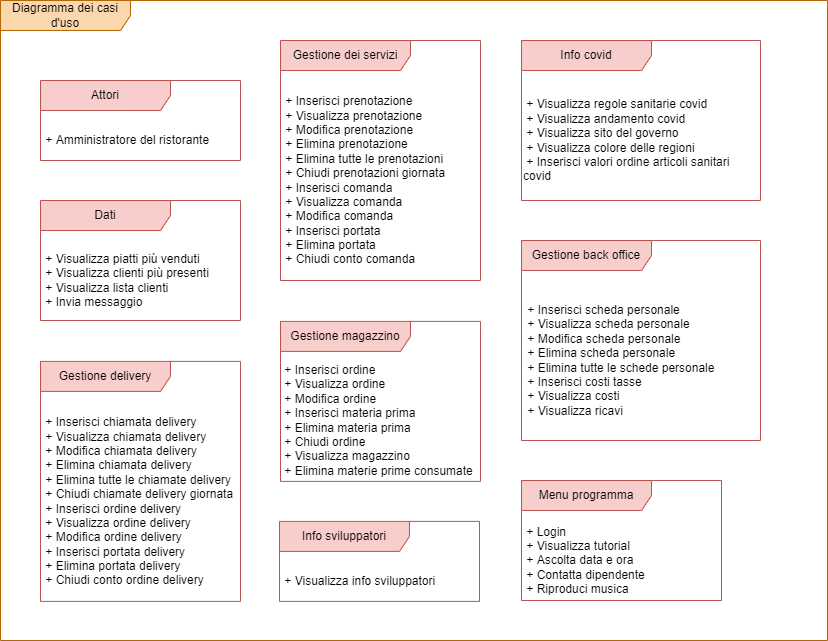

The diagram above was exported from draw.io. Its source (the exported page's mxGraphModel, read from the mxfile embedded in the PNG):
<mxGraphModel dx="868" dy="1562" grid="1" gridSize="10" guides="1" tooltips="1" connect="1" arrows="1" fold="1" page="1" pageScale="1" pageWidth="827" pageHeight="1169" math="0" shadow="0">
  <root>
    <mxCell id="0" />
    <mxCell id="1" parent="0" />
    <mxCell id="p4VrUXQ4CZzmE6bV14pe-1" value="Diagramma dei casi d'uso" style="shape=umlFrame;whiteSpace=wrap;html=1;width=130;height=30;fillColor=#fad7ac;strokeColor=#b46504;" parent="1" vertex="1">
      <mxGeometry y="-1160" width="827" height="640" as="geometry" />
    </mxCell>
    <mxCell id="p4VrUXQ4CZzmE6bV14pe-2" value="Gestione back office" style="shape=umlFrame;whiteSpace=wrap;html=1;width=130;height=30;fillColor=#f8cecc;strokeColor=#b85450;" parent="1" vertex="1">
      <mxGeometry x="521" y="-920" width="239" height="200" as="geometry" />
    </mxCell>
    <mxCell id="p4VrUXQ4CZzmE6bV14pe-3" value="Info covid" style="shape=umlFrame;whiteSpace=wrap;html=1;width=130;height=30;fillColor=#f8cecc;strokeColor=#b85450;" parent="1" vertex="1">
      <mxGeometry x="521" y="-1120" width="239" height="160" as="geometry" />
    </mxCell>
    <mxCell id="p4VrUXQ4CZzmE6bV14pe-4" value="&lt;div&gt;&amp;nbsp;+ Visualizza regole sanitarie covid&lt;/div&gt;&lt;div&gt;&amp;nbsp;+ Visualizza andamento covid&lt;/div&gt;&lt;div&gt;&amp;nbsp;+ Visualizza sito del governo&lt;/div&gt;&lt;div&gt;&amp;nbsp;+ Visualizza colore delle regioni&lt;/div&gt;&lt;div&gt;&amp;nbsp;+ Inserisci valori ordine articoli sanitari covid&lt;/div&gt;" style="text;html=1;strokeColor=none;fillColor=none;align=left;verticalAlign=middle;whiteSpace=wrap;rounded=0;" parent="1" vertex="1">
      <mxGeometry x="521" y="-1080" width="239" height="120" as="geometry" />
    </mxCell>
    <mxCell id="p4VrUXQ4CZzmE6bV14pe-5" value="Gestione magazzino" style="shape=umlFrame;whiteSpace=wrap;html=1;width=130;height=30;fillColor=#f8cecc;strokeColor=#b85450;" parent="1" vertex="1">
      <mxGeometry x="280" y="-839.1" width="200" height="160" as="geometry" />
    </mxCell>
    <mxCell id="p4VrUXQ4CZzmE6bV14pe-6" value="&lt;div&gt;&amp;nbsp;+ Inserisci scheda personale&lt;/div&gt;&lt;div&gt;&amp;nbsp;+ Visualizza scheda personale&lt;/div&gt;&lt;div&gt;&amp;nbsp;+ Modifica scheda personale&lt;br&gt;&lt;/div&gt;&lt;div&gt;&amp;nbsp;+ Elimina scheda personale&lt;/div&gt;&lt;div&gt;&amp;nbsp;+ Elimina tutte le schede personale&lt;/div&gt;&lt;div&gt;&amp;nbsp;+ Inserisci costi tasse&lt;/div&gt;&lt;div&gt;&amp;nbsp;+ Visualizza costi&lt;/div&gt;&lt;div&gt;&amp;nbsp;+ Visualizza ricavi&lt;br&gt;&lt;/div&gt;" style="text;html=1;strokeColor=none;fillColor=none;align=left;verticalAlign=middle;whiteSpace=wrap;rounded=0;" parent="1" vertex="1">
      <mxGeometry x="522.01" y="-880" width="236.99" height="160" as="geometry" />
    </mxCell>
    <mxCell id="p4VrUXQ4CZzmE6bV14pe-7" value="Info sviluppatori" style="shape=umlFrame;whiteSpace=wrap;html=1;width=130;height=30;fillColor=#f8cecc;strokeColor=#b85450;" parent="1" vertex="1">
      <mxGeometry x="278.99" y="-639.1" width="200" height="80" as="geometry" />
    </mxCell>
    <mxCell id="p4VrUXQ4CZzmE6bV14pe-8" value="&lt;div align=&quot;left&quot;&gt;&amp;nbsp;+ Visualizza info sviluppatori&lt;br&gt;&lt;/div&gt;" style="text;html=1;strokeColor=none;fillColor=none;align=left;verticalAlign=middle;whiteSpace=wrap;rounded=0;" parent="1" vertex="1">
      <mxGeometry x="278.99" y="-599.1" width="190" height="40" as="geometry" />
    </mxCell>
    <mxCell id="p4VrUXQ4CZzmE6bV14pe-9" value="Menu programma" style="shape=umlFrame;whiteSpace=wrap;html=1;width=130;height=30;fillColor=#f8cecc;strokeColor=#b85450;" parent="1" vertex="1">
      <mxGeometry x="521" y="-680" width="200" height="120" as="geometry" />
    </mxCell>
    <mxCell id="p4VrUXQ4CZzmE6bV14pe-10" value="&lt;div&gt;&amp;nbsp;+ Login&lt;br&gt;&lt;/div&gt;&lt;div&gt;&amp;nbsp;+ Visualizza tutorial&lt;br&gt;&lt;/div&gt;&lt;div&gt;&amp;nbsp;+ Ascolta data e ora&lt;br&gt;&lt;/div&gt;&amp;nbsp;+ Contatta dipendente&lt;br&gt;&amp;nbsp;+ Riproduci musica" style="text;html=1;strokeColor=none;fillColor=none;align=left;verticalAlign=middle;whiteSpace=wrap;rounded=0;" parent="1" vertex="1">
      <mxGeometry x="521" y="-640" width="198.99" height="80" as="geometry" />
    </mxCell>
    <mxCell id="p4VrUXQ4CZzmE6bV14pe-11" value="Gestione dei servizi" style="shape=umlFrame;whiteSpace=wrap;html=1;width=130;height=30;fillColor=#f8cecc;strokeColor=#b85450;" parent="1" vertex="1">
      <mxGeometry x="280" y="-1120" width="200" height="240" as="geometry" />
    </mxCell>
    <mxCell id="p4VrUXQ4CZzmE6bV14pe-12" value="&lt;div&gt;&amp;nbsp;+ Inserisci prenotazione&lt;br&gt;&lt;/div&gt;&lt;div&gt;&amp;nbsp;+ Visualizza prenotazione&lt;/div&gt;&lt;div&gt;&amp;nbsp;+ Modifica prenotazione&lt;br&gt;&lt;/div&gt;&lt;div&gt;&amp;nbsp;+ Elimina prenotazione&lt;/div&gt;&lt;div&gt;&amp;nbsp;+ Elimina tutte le prenotazioni&lt;/div&gt;&lt;div&gt;&amp;nbsp;+ Chiudi prenotazioni giornata&lt;/div&gt;&lt;div&gt;&amp;nbsp;+ Inserisci comanda&lt;/div&gt;&lt;div&gt;&amp;nbsp;+ Visualizza comanda&lt;br&gt;&lt;/div&gt;&lt;div&gt;&amp;nbsp;+ Modifica comanda&lt;/div&gt;&lt;div&gt;&amp;nbsp;+ Inserisci portata&lt;/div&gt;&lt;div&gt;&amp;nbsp;+ Elimina portata&lt;/div&gt;&lt;div&gt;&amp;nbsp;+ Chiudi conto comanda&lt;br&gt;&lt;/div&gt;" style="text;html=1;strokeColor=none;fillColor=none;align=left;verticalAlign=middle;whiteSpace=wrap;rounded=0;" parent="1" vertex="1">
      <mxGeometry x="280" y="-1080" width="198.99" height="200" as="geometry" />
    </mxCell>
    <mxCell id="p4VrUXQ4CZzmE6bV14pe-13" value="Gestione delivery" style="shape=umlFrame;whiteSpace=wrap;html=1;width=130;height=30;fillColor=#f8cecc;strokeColor=#b85450;" parent="1" vertex="1">
      <mxGeometry x="40" y="-799.1" width="200" height="240" as="geometry" />
    </mxCell>
    <mxCell id="p4VrUXQ4CZzmE6bV14pe-14" value="&lt;div&gt;&amp;nbsp;+ Inserisci chiamata delivery&lt;br&gt;&lt;/div&gt;&lt;div&gt;&amp;nbsp;+ Visualizza chiamata delivery&lt;br&gt;&lt;/div&gt;&lt;div&gt;&amp;nbsp;+ Modifica chiamata delivery&lt;br&gt;&lt;/div&gt;&lt;div&gt;&amp;nbsp;+ Elimina chiamata delivery&lt;br&gt;&lt;/div&gt;&lt;div&gt;&amp;nbsp;+ Elimina tutte le chiamate delivery&lt;br&gt;&lt;/div&gt;&lt;div&gt;&amp;nbsp;+ Chiudi chiamate delivery giornata&lt;/div&gt;&lt;div&gt;&amp;nbsp;+ Inserisci ordine delivery&lt;br&gt;&lt;/div&gt;&lt;div&gt;&amp;nbsp;+ Visualizza ordine delivery&lt;br&gt;&lt;/div&gt;&lt;div&gt;&amp;nbsp;+ Modifica ordine delivery&lt;br&gt;&lt;/div&gt;&lt;div&gt;&amp;nbsp;+ Inserisci portata delivery&lt;br&gt;&lt;/div&gt;&lt;div&gt;&amp;nbsp;+ Elimina portata delivery&lt;br&gt;&lt;/div&gt;&lt;div&gt;&amp;nbsp;+ Chiudi conto ordine delivery&lt;br&gt;&lt;/div&gt;" style="text;html=1;strokeColor=none;fillColor=none;align=left;verticalAlign=middle;whiteSpace=wrap;rounded=0;" parent="1" vertex="1">
      <mxGeometry x="40" y="-759.1" width="198.99" height="200" as="geometry" />
    </mxCell>
    <mxCell id="p4VrUXQ4CZzmE6bV14pe-15" value="&lt;div&gt;&amp;nbsp;+ Inserisci ordine&lt;/div&gt;&lt;div&gt;&amp;nbsp;+ Visualizza ordine&lt;br&gt;&lt;/div&gt;&lt;div&gt;&amp;nbsp;+ Modifica ordine&lt;/div&gt;&lt;div&gt;&amp;nbsp;+ Inserisci materia prima&lt;/div&gt;&lt;div&gt;&amp;nbsp;+ Elimina materia prima&lt;/div&gt;&lt;div&gt;&amp;nbsp;+ Chiudi ordine&lt;/div&gt;&lt;div&gt;&amp;nbsp;+ Visualizza magazzino&lt;/div&gt;&lt;div&gt;&amp;nbsp;+ Elimina materie prime consumate&lt;br&gt;&lt;/div&gt;" style="text;html=1;strokeColor=none;fillColor=none;align=left;verticalAlign=middle;whiteSpace=wrap;rounded=0;" parent="1" vertex="1">
      <mxGeometry x="278.99" y="-800" width="200.01" height="120" as="geometry" />
    </mxCell>
    <mxCell id="p4VrUXQ4CZzmE6bV14pe-16" value="&lt;div&gt;Attori&lt;/div&gt;" style="shape=umlFrame;whiteSpace=wrap;html=1;width=130;height=30;fillColor=#f8cecc;strokeColor=#b85450;" parent="1" vertex="1">
      <mxGeometry x="40" y="-1080" width="200" height="80" as="geometry" />
    </mxCell>
    <mxCell id="p4VrUXQ4CZzmE6bV14pe-17" value="&lt;div align=&quot;left&quot;&gt;&amp;nbsp;+ Amministratore del ristorante&lt;/div&gt;" style="text;html=1;strokeColor=none;fillColor=none;align=left;verticalAlign=middle;whiteSpace=wrap;rounded=0;" parent="1" vertex="1">
      <mxGeometry x="40" y="-1040" width="190" height="40" as="geometry" />
    </mxCell>
    <mxCell id="p4VrUXQ4CZzmE6bV14pe-18" value="Dati" style="shape=umlFrame;whiteSpace=wrap;html=1;width=130;height=30;fillColor=#f8cecc;strokeColor=#b85450;" parent="1" vertex="1">
      <mxGeometry x="40" y="-960" width="200" height="120" as="geometry" />
    </mxCell>
    <mxCell id="p4VrUXQ4CZzmE6bV14pe-19" value="&lt;div&gt;&amp;nbsp;+ Visualizza piatti più venduti&lt;br&gt;&lt;/div&gt;&lt;div&gt;&amp;nbsp;+ Visualizza clienti più presenti&lt;br&gt;&lt;/div&gt;&lt;div&gt;&amp;nbsp;+ Visualizza lista clienti&lt;br&gt;&lt;/div&gt;&lt;div&gt;&amp;nbsp;+ Invia messaggio&lt;br&gt;&lt;/div&gt;" style="text;html=1;strokeColor=none;fillColor=none;align=left;verticalAlign=middle;whiteSpace=wrap;rounded=0;" parent="1" vertex="1">
      <mxGeometry x="40" y="-920" width="198.99" height="80" as="geometry" />
    </mxCell>
  </root>
</mxGraphModel>